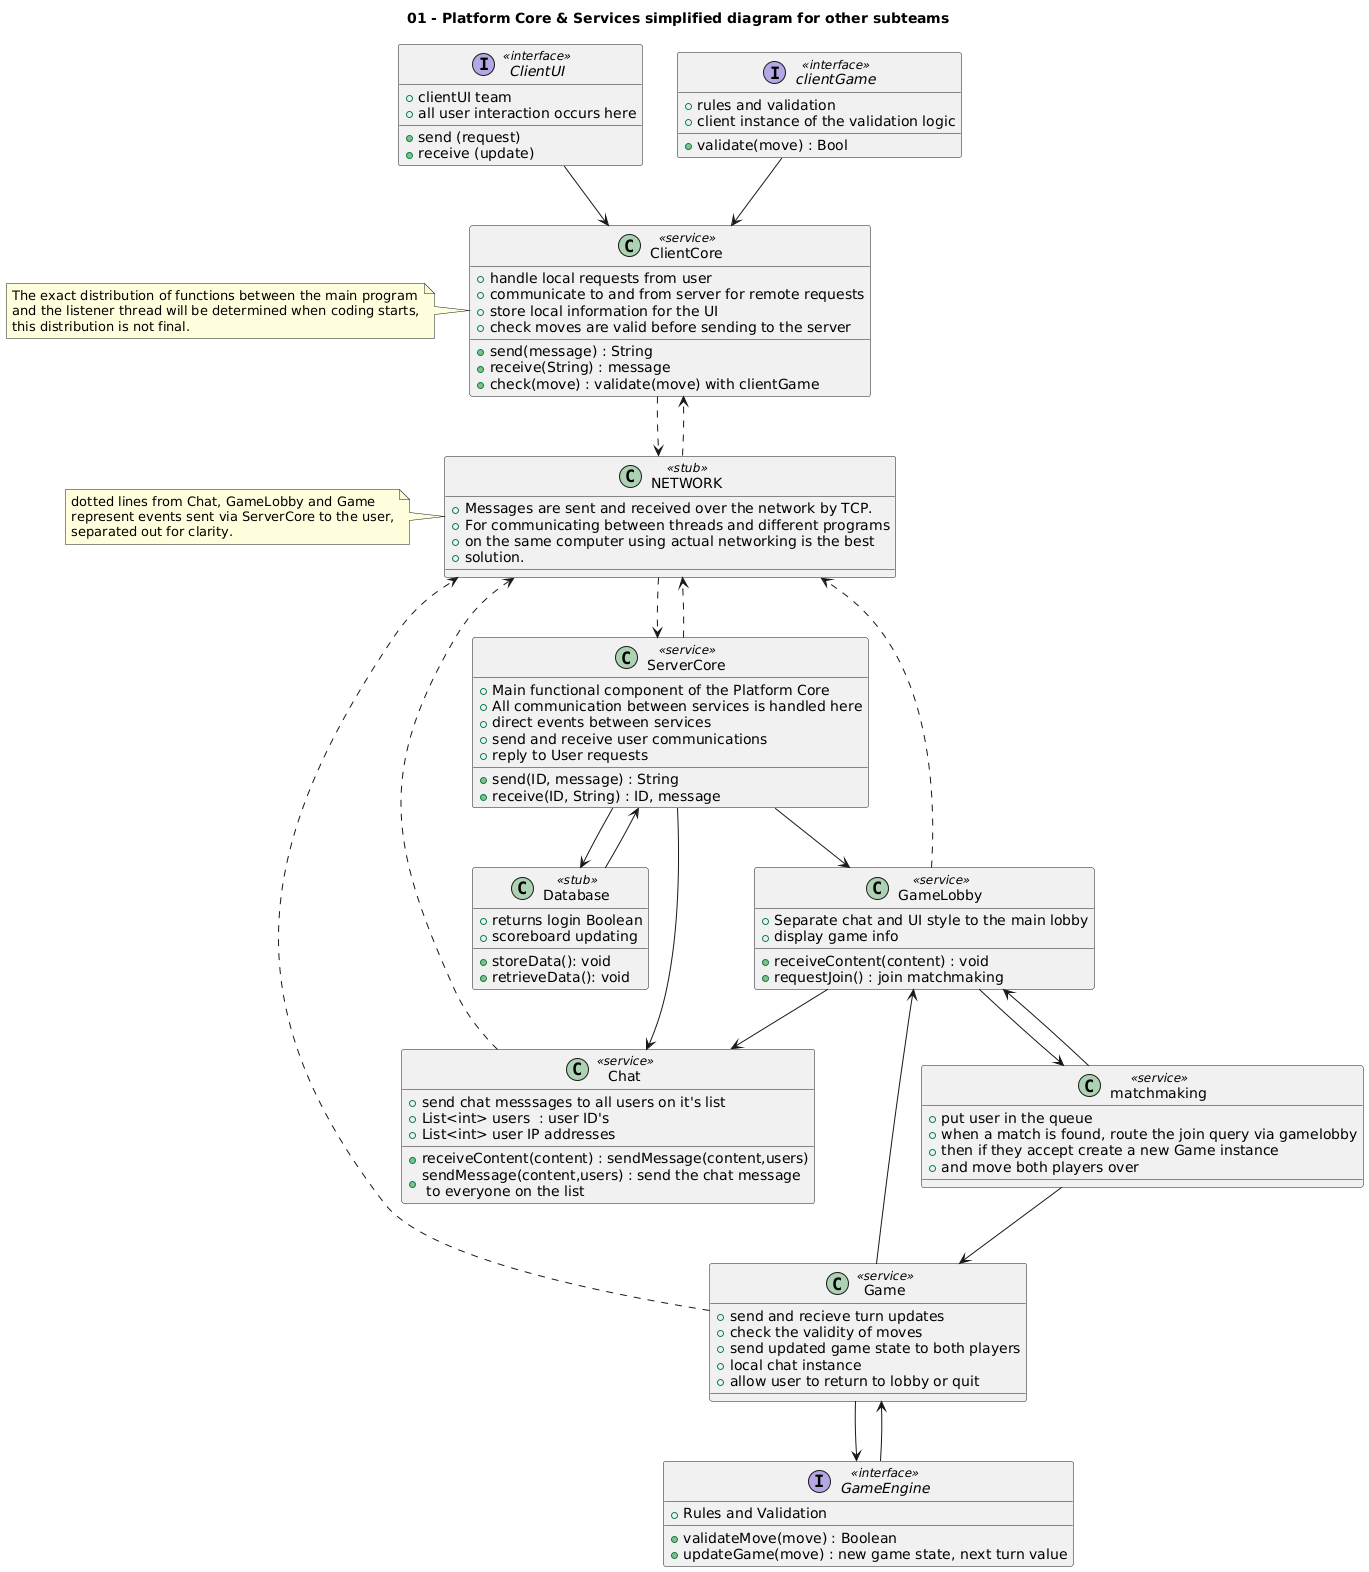

The diagram above was rendered by PlantUML. Its source (embedded in the PNG):
@startuml
title 01 - Platform Core & Services simplified diagram for other subteams

interface ClientUI <<interface>> {
  + clientUI team
  + all user interaction occurs here
  + send (request)
  + receive (update)
}

interface clientGame <<interface>> {
  + rules and validation
  + client instance of the validation logic
  + validate(move) : Bool
}


class ClientCore <<service>> {
  + handle local requests from user
  + communicate to and from server for remote requests
  + store local information for the UI
  + check moves are valid before sending to the server
  + send(message) : String
  + receive(String) : message
  + check(move) : validate(move) with clientGame
  
  
}
note left of ClientCore
The exact distribution of functions between the main program
and the listener thread will be determined when coding starts,
this distribution is not final.
end note

class ServerCore <<service>> {
  + Main functional component of the Platform Core
  + All communication between services is handled here
  + direct events between services
  + send and receive user communications
  + reply to User requests
  + send(ID, message) : String
  + receive(ID, String) : ID, message
}

class NETWORK <<stub>> {
  + Messages are sent and received over the network by TCP.
  + For communicating between threads and different programs
  + on the same computer using actual networking is the best
  + solution.
}

note left of NETWORK
dotted lines from Chat, GameLobby and Game
represent events sent via ServerCore to the user,
separated out for clarity.
end note


class Chat <<service>> {
  + send chat messsages to all users on it's list
  + List<int> users  : user ID's 
  + List<int> user IP addresses
  + receiveContent(content) : sendMessage(content,users)
  + sendMessage(content,users) : send the chat message \n to everyone on the list
}

class Database <<stub>> {
  + returns login Boolean
  + scoreboard updating 
  + storeData(): void
  + retrieveData(): void
}

class GameLobby <<service>> {
  + Separate chat and UI style to the main lobby
  + display game info
  + receiveContent(content) : void
  + requestJoin() : join matchmaking
}

class matchmaking <<service>> {
  + put user in the queue
  + when a match is found, route the join query via gamelobby
  + then if they accept create a new Game instance
  + and move both players over
}

class Game <<service>> {
  + send and recieve turn updates
  + check the validity of moves
  + send updated game state to both players
  + local chat instance
  + allow user to return to lobby or quit
}

interface GameEngine <<interface>> {
  + Rules and Validation
  + validateMove(move) : Boolean
  + updateGame(move) : new game state, next turn value
}

ClientUI --> ClientCore
ClientCore ..> NETWORK
NETWORK ..> ClientCore
clientGame --> ClientCore

NETWORK ..> ServerCore
ServerCore ..> NETWORK
ServerCore --> Database
Database --> ServerCore
ServerCore --> GameLobby
ServerCore --> Chat
Chat ..> NETWORK
GameLobby --> Chat
GameLobby --> matchmaking
GameLobby ..> NETWORK
matchmaking --> GameLobby
matchmaking --> Game
Game --> GameLobby
Game ..> NETWORK
Game --> GameEngine
GameEngine --> Game
@enduml